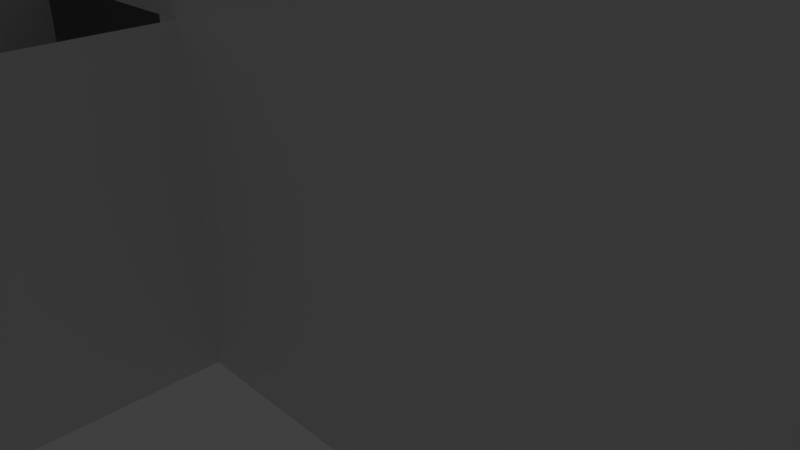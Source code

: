 # Source: MaskEnvironment1.blend  (saved by Blender 2.69.0; exported with 4.5.12 LTS)
import bpy
from mathutils import Matrix  # noqa: F401  (used for matrix-valued properties, if any)

bpy.ops.wm.read_factory_settings(use_empty=True)
scene = bpy.context.scene
scene.name = 'Scene'

# ---- collections
col_collection_1 = bpy.data.collections.new('Collection 1'); scene.collection.children.link(col_collection_1)

# ---- materials (node trees are filled in below, after node groups)
mat_material = bpy.data.materials.new('Material')
mat_material.alpha_threshold = 0.0
mat_material.use_transparent_shadow = False
mat_material.roughness = 0.5
mat_material.line_color = (0.0, 0.0, 0.0, 1.0)

# ---- material node trees

# ---- world
world_world = bpy.data.worlds.new('World'); scene.world = world_world
world_world.color = (0.05088, 0.05088, 0.05088)
world_world.use_sun_shadow = False
world_world.sun_shadow_jitter_overblur = 0.0
world_world.cycles.sampling_method = 'MANUAL'
world_world.cycles.sample_map_resolution = 256

# ---- cameras
cam_camera = bpy.data.cameras.new('Camera')
cam_camera.clip_end = 100.0
cam_camera.lens = 35.0
cam_camera.sensor_width = 32.0
cam_camera.sensor_height = 18.0
cam_camera.ortho_scale = 7.314
cam_camera.dof.focus_distance = 0.0
cam_camera.dof.aperture_fstop = 128.0

# ---- lights
light_lamp = bpy.data.lights.new('Lamp', 'POINT')
light_lamp.transmission_factor = 0.0
light_lamp.cutoff_distance = 30.0
light_lamp.energy = 100.0
light_lamp.shadow_buffer_clip_start = 1.001
light_lamp.shadow_soft_size = 0.1
light_lamp.shadow_maximum_resolution = 0.006
light_lamp.use_absolute_resolution = True
light_lamp.cycles.use_multiple_importance_sampling = False

# ---- meshes
me_cube = bpy.data.meshes.new('Cube')
me_cube.from_pydata([(6.014, 8.012, 0.0001035), (6.014, -2.746, 0.0001035), (-4.744, -2.746, 0.0001035), (-4.744, 8.012, 0.0001035), (6.014, 8.012, 13.55), (6.014, -2.746, 13.55), (-4.744, -2.746, 13.55), (-4.744, 8.012, 13.55), (6.014, 5.322, 0.0001035), (6.014, 2.633, 0.0001035), (6.014, -0.05654, 0.0001035), (-4.744, -0.05654, 0.0001035), (-4.744, 2.633, 0.0001035), (-4.744, 5.322, 0.0001035), (6.014, 5.322, 13.55), (6.014, 2.633, 13.55), (6.014, -0.05654, 13.55), (-4.744, -0.05654, 13.55), (-4.744, 2.633, 13.55), (-4.744, 5.322, 13.55), (3.325, 8.012, 0.0001035), (0.6353, 8.012, 0.0001035), (-2.054, 8.012, 0.0001035), (3.325, -2.746, 0.0001035), (0.6353, -2.746, 0.0001035), (-2.054, -2.746, 0.0001035), (3.325, 8.012, 13.55), (0.6353, 8.012, 13.55), (-2.054, 8.012, 13.55), (3.325, -2.746, 13.55), (0.6353, -2.746, 13.55), (-2.054, -2.746, 13.55), (3.325, 5.322, 0.0001035), (0.6353, 5.322, 0.0001035), (-2.054, 5.322, 0.0001035), (3.325, 2.633, 0.0001035), (0.6353, 2.633, 0.0001035), (-2.054, 2.633, 0.0001035), (3.325, -0.05654, 0.0001035), (0.6353, -0.05654, 0.0001035), (-2.054, -0.05654, 0.0001035), (6.014, 8.012, 3.586), (6.014, 8.012, 7.172), (6.014, -2.746, 3.586), (6.014, -2.746, 7.172), (-4.744, -2.746, 3.586), (-4.744, -2.746, 7.172), (-4.744, 8.012, 3.586), (-4.744, 8.012, 7.172), (6.014, 5.322, 7.172), (6.014, 5.322, 3.586), (6.014, 2.633, 7.172), (6.014, 2.633, 3.586), (6.014, -0.05654, 7.172), (6.014, -0.05654, 3.586), (-4.744, -0.05654, 7.172), (-4.744, -0.05654, 3.586), (-4.744, 2.633, 7.172), (-4.744, 2.633, 3.586), (-4.744, 5.322, 7.172), (-4.744, 5.322, 3.586), (-2.054, 5.317, 0.000104), (3.325, -2.746, 3.586), (0.6353, -2.746, 7.172), (0.6353, -2.746, 3.586), (-2.054, 7.967, 0.000104), (-2.054, -2.746, 3.586), (3.325, 8.012, 3.586), (3.325, 8.007, 3.586), (0.6353, 8.012, 3.586), (6.014, 8.007, 3.586), (-2.054, 8.012, 3.586), (6.014, 5.357, 3.586), (-17.17, -0.05654, 0.0001023), (-17.17, 2.633, 0.0001023), (-17.17, 5.322, 0.0001023), (-17.17, -0.05654, 3.586), (-17.17, 2.633, 3.586), (-17.17, 5.322, 3.586), (0.6353, -22.33, 0.0001023), (-2.054, -22.33, 0.0001023), (0.6353, -22.33, 3.586), (-2.054, -22.33, 3.586), (21.63, 2.633, 0.0001047), (21.63, -0.05654, 0.0001047), (21.63, 2.633, 3.586), (21.63, -0.05654, 3.586), (17.45, 2.633, 3.586), (17.45, -0.05654, 3.586), (17.45, -0.05654, 0.000104), (17.45, 2.633, 0.000104), (21.63, 6.94, 0.0001066), (21.63, 6.94, 3.586), (17.45, 6.94, 3.586), (17.45, 6.94, 0.0001059), (0.6353, -18.44, 3.586), (-2.054, -18.44, 3.586), (-2.054, -18.44, 0.0001023), (0.6353, -18.44, 0.0001023), (-10.45, 5.322, 3.586), (-14.59, 5.322, 3.586), (-14.59, -0.05654, 3.586), (-10.45, -0.05654, 3.586), (-10.45, 5.322, 0.0001028), (-14.59, 5.322, 0.0001023), (-14.59, -0.05654, 0.0001028), (-10.45, -0.05654, 0.0001035), (-10.45, 2.633, 0.0001028), (-14.59, 2.633, 0.0001023), (-10.45, 12.18, 3.586), (-14.59, 12.18, 3.586), (-10.45, 12.18, 0.000104), (-14.59, 12.18, 0.0001028), (-14.59, -7.743, 3.586), (-10.45, -7.743, 3.586), (-14.59, -7.743, 0.0001028), (-10.45, -7.743, 0.0001035), (-10.38, -22.33, 9.918e-05), (-10.38, -22.33, 3.586), (-10.38, -18.44, 3.586), (-10.38, -18.44, 9.918e-05), (9.564, -22.33, 0.000104), (9.564, -22.33, 3.586), (9.564, -18.44, 3.586), (9.564, -18.44, 0.000104), (0.6353, 5.322, 7.172), (-2.054, 5.322, 7.172), (3.325, 2.633, 7.172), (0.6353, 2.633, 7.172), (-2.054, 2.633, 7.172), (3.325, -0.05654, 7.172), (0.6353, -0.05654, 7.172), (-2.054, -0.05654, 7.172), (3.325, -2.746, 7.172), (3.325, 5.357, 3.586), (-2.054, -2.746, 7.172), (-2.054, 8.012, 7.172), (0.6353, 8.012, 7.172), (3.325, 8.012, 7.172), (3.325, -0.06155, 7.172), (6.014, -0.06155, 7.172), (3.325, 5.322, 7.172), (0.6353, -14.52, 3.586), (0.6353, -10.59, 3.586), (0.6353, -6.67, 3.586), (0.6353, -14.52, 0.0001023), (0.6353, -10.59, 0.0001028), (0.6353, -6.67, 0.0001035), (-2.054, -14.52, 3.586), (-2.054, -10.59, 3.586), (-2.054, -6.67, 3.586), (-2.054, -14.52, 0.0001023), (-2.054, -10.59, 0.0001028), (-2.054, -6.67, 0.0001035), (3.325, -0.05654, 3.586), (3.325, 2.648, 5.379), (6.014, 2.648, 5.379)], [], [(40, 11, 2, 25), (53, 44, 5, 16), (59, 48, 7, 19), (71, 47, 3, 22), (22, 3, 13, 34), (34, 13, 12, 37), (37, 12, 11, 40), (42, 49, 14, 4), (49, 51, 15, 14), (51, 53, 16, 15), (46, 55, 17, 6), (55, 57, 18, 17), (57, 59, 19, 18), (10, 38, 23, 1), (38, 39, 24, 23), (39, 40, 25, 24), (41, 67, 20, 0), (67, 69, 21, 20), (69, 71, 22, 21), (0, 20, 32, 8), (20, 21, 33, 32), (21, 22, 34, 33), (8, 32, 35, 9), (32, 33, 36, 35), (33, 34, 37, 36), (9, 35, 38, 10), (35, 36, 39, 38), (36, 37, 40, 39), (10, 1, 43, 54), (54, 43, 44, 53), (25, 2, 45, 66), (13, 3, 47, 60), (60, 47, 48, 59), (0, 8, 50, 41), (41, 50, 49, 42), (8, 9, 52, 50), (50, 52, 51, 49), (52, 54, 53, 51), (2, 11, 56, 45), (45, 56, 55, 46), (56, 58, 57, 55), (58, 60, 59, 57), (1, 23, 62, 43), (23, 24, 64, 62), (68, 65, 61, 134), (73, 74, 77, 76), (74, 75, 78, 77), (100, 78, 75, 104), (105, 73, 76, 101), (104, 75, 74, 108), (108, 74, 73, 105), (79, 80, 82, 81), (96, 119, 120, 97), (98, 124, 123, 95), (97, 80, 79, 98), (83, 84, 86, 85), (88, 86, 84, 89), (90, 94, 93, 87), (89, 84, 83, 90), (54, 88, 89, 10), (9, 90, 87, 52), (10, 89, 90, 9), (94, 91, 92, 93), (83, 91, 94, 90), (85, 92, 91, 83), (148, 96, 97, 151), (145, 98, 95, 142), (151, 97, 98, 145), (60, 99, 103, 13), (104, 112, 110, 100), (11, 106, 102, 56), (101, 113, 115, 105), (13, 103, 107, 12), (103, 104, 108, 107), (12, 107, 106, 11), (107, 108, 105, 106), (109, 110, 112, 111), (99, 109, 111, 103), (103, 111, 112, 104), (116, 115, 113, 114), (106, 116, 114, 102), (105, 115, 116, 106), (119, 118, 117, 120), (97, 120, 117, 80), (80, 117, 118, 82), (124, 121, 122, 123), (79, 121, 124, 98), (81, 122, 121, 79), (126, 59, 57, 129), (129, 57, 55, 132), (132, 55, 46, 135), (125, 126, 129, 128), (127, 128, 131, 130), (128, 129, 132, 131), (53, 130, 133, 44), (72, 70, 68, 134), (59, 126, 136, 48), (126, 125, 137, 136), (135, 46, 6, 31), (44, 133, 29, 5), (133, 63, 30, 29), (63, 135, 31, 30), (66, 45, 46, 135), (28, 7, 48, 136), (136, 48, 47, 71), (43, 62, 133, 44), (62, 64, 63, 133), (64, 66, 135, 63), (42, 4, 26, 138), (26, 27, 137, 138), (67, 138, 137, 69), (42, 138, 67, 41), (27, 28, 136, 137), (137, 136, 71, 69), (130, 131, 63, 133), (131, 132, 135, 63), (156, 155, 139, 140), (42, 138, 141, 49), (127, 141, 125, 128), (125, 141, 138, 137), (66, 150, 153, 25), (150, 149, 152, 153), (149, 148, 151, 152), (24, 147, 144, 64), (147, 146, 143, 144), (146, 145, 142, 143), (25, 153, 147, 24), (153, 152, 146, 147), (152, 151, 145, 146), (134, 34, 32), (154, 130, 134), (54, 53, 130, 154), (72, 134, 155, 156), (134, 32, 8, 72), (154, 134, 72, 54)])
me_cube.materials.append(mat_material)
me_cube.use_remesh_preserve_volume = False
me_cube.use_remesh_preserve_attributes = False
me_cube.use_mirror_vertex_groups = False
me_cube.update()

# ---- objects
ob_cube = bpy.data.objects.new('Cube', me_cube)
ob_lamp = bpy.data.objects.new('Lamp', light_lamp)
ob_camera = bpy.data.objects.new('Camera', cam_camera)

# ---- transforms, parenting, visibility, modifiers, constraints
ob_cube.location = (0.0, 0.0, 0.0)
ob_cube.lock_rotations_4d = False
ob_cube.empty_display_type = 'ARROWS'
ob_cube.lineart.crease_threshold = 0.0
ob_lamp.location = (4.076, 1.005, 5.904)
ob_lamp.rotation_euler = (0.6503, 0.05522, 1.866)
ob_lamp.lock_rotations_4d = False
ob_lamp.empty_display_type = 'ARROWS'
ob_lamp.color = (0.0, 0.0, 0.0, 0.0)
ob_lamp.lineart.crease_threshold = 0.0
ob_camera.location = (7.481, -6.508, 5.344)
ob_camera.rotation_euler = (1.109, 0.01082, 0.8149)
ob_camera.lock_rotations_4d = False
ob_camera.empty_display_type = 'ARROWS'
ob_camera.color = (0.0, 0.0, 0.0, 0.0)
ob_camera.display_type = 'WIRE'
ob_camera.lineart.crease_threshold = 0.0

# ---- collection membership
col_collection_1.objects.link(ob_cube)
col_collection_1.objects.link(ob_lamp)
col_collection_1.objects.link(ob_camera)

# ---- scene / render settings (as saved in the file)
scene.camera = ob_camera
scene.frame_start = 1; scene.frame_end = 250; scene.frame_set(1)
scene.render.engine = 'BLENDER_EEVEE_NEXT'
scene.render.image_settings.compression = 90
scene.render.resolution_percentage = 50
scene.render.dither_intensity = 0.0
scene.cycles.use_denoising = False
scene.cycles.samples = 10
scene.cycles.sampling_pattern = 'TABULATED_SOBOL'
scene.cycles.light_sampling_threshold = 0.0
scene.cycles.use_adaptive_sampling = False
scene.cycles.use_light_tree = False
scene.cycles.blur_glossy = 0.0
scene.cycles.volume_bounces = 1
scene.cycles.pixel_filter_type = 'GAUSSIAN'
scene.cycles.sample_clamp_indirect = 0.0
scene.view_settings.view_transform = 'Standard'
bpy.context.view_layer.update()
